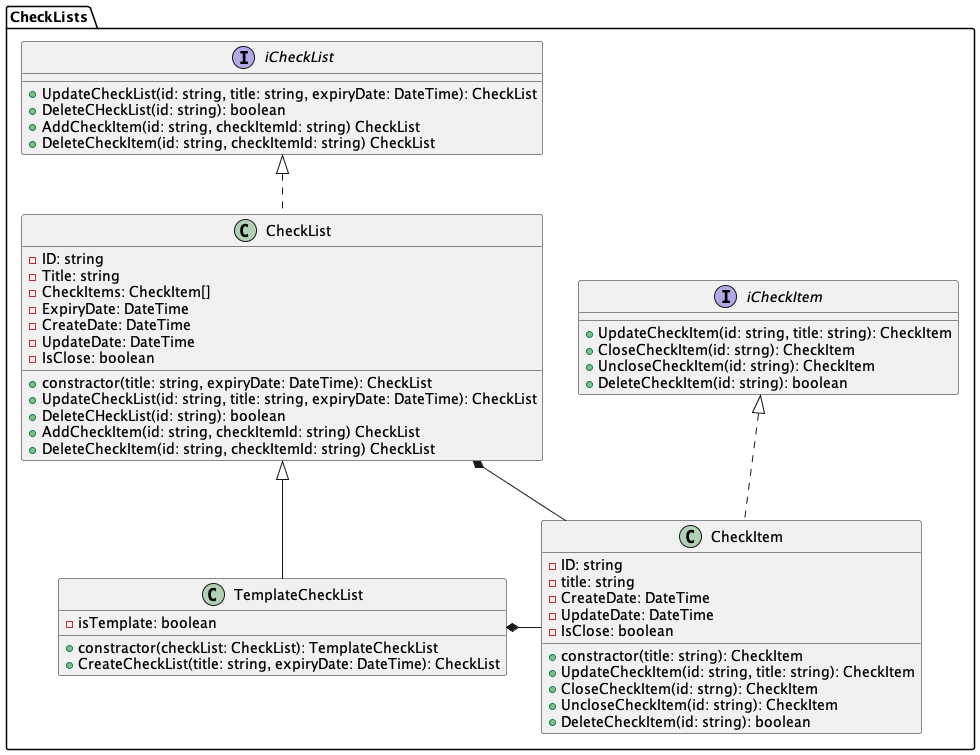

The diagram above was rendered by PlantUML. Its source (embedded in the PNG):
@startuml

package CheckLists {
class CheckList {
    - ID: string
    - Title: string
    - CheckItems: CheckItem[]
    - ExpiryDate: DateTime
    - CreateDate: DateTime
    - UpdateDate: DateTime
    - IsClose: boolean
    + constractor(title: string, expiryDate: DateTime): CheckList
    + UpdateCheckList(id: string, title: string, expiryDate: DateTime): CheckList
    + DeleteCHeckList(id: string): boolean
    + AddCheckItem(id: string, checkItemId: string) CheckList
    + DeleteCheckItem(id: string, checkItemId: string) CheckList
}

class TemplateCheckList {
    - isTemplate: boolean
    + constractor(checkList: CheckList): TemplateCheckList
    + CreateCheckList(title: string, expiryDate: DateTime): CheckList
}

interface iCheckList {
    + UpdateCheckList(id: string, title: string, expiryDate: DateTime): CheckList
    + DeleteCHeckList(id: string): boolean
    + AddCheckItem(id: string, checkItemId: string) CheckList
    + DeleteCheckItem(id: string, checkItemId: string) CheckList
}

class CheckItem {
    - ID: string
    - title: string
    - CreateDate: DateTime
    - UpdateDate: DateTime
    - IsClose: boolean
    + constractor(title: string): CheckItem
    + UpdateCheckItem(id: string, title: string): CheckItem
    + CloseCheckItem(id: strng): CheckItem
    + UncloseCheckItem(id: string): CheckItem
    + DeleteCheckItem(id: string): boolean
}

interface iCheckItem {
    + UpdateCheckItem(id: string, title: string): CheckItem
    + CloseCheckItem(id: strng): CheckItem
    + UncloseCheckItem(id: string): CheckItem
    + DeleteCheckItem(id: string): boolean
}

}

CheckList *--ri-- CheckItem
CheckList <|-- TemplateCheckList
TemplateCheckList *--ri-- CheckItem
iCheckList <|.. CheckList
iCheckItem <|.. CheckItem

@enduml